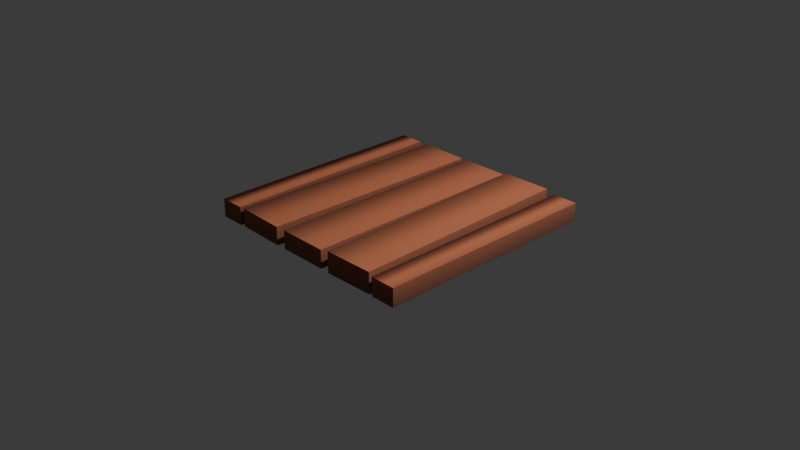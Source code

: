 # Source: platform-simplified.blend  (saved by Blender 4.3.34; exported with 4.5.12 LTS)
import bpy
from mathutils import Matrix  # noqa: F401  (used for matrix-valued properties, if any)

bpy.ops.wm.read_factory_settings(use_empty=True)
scene = bpy.context.scene
scene.name = 'Scene'

# ---- collections
col_collection = bpy.data.collections.new('Collection'); scene.collection.children.link(col_collection)

# ---- images (referenced by path relative to the original .blend; pixels are not part of the script)
import os
ASSET_DIR = os.environ.get("B2B_ASSET_DIR", "")  # directory of the original .blend (textures are referenced by path, not embedded)
HERE = os.path.dirname(os.path.abspath(__file__))  # packed textures are extracted next to this script under _unpacked/

def load_image(name, relpath, width, height, colorspace="sRGB"):
    """Load a texture the original file referenced (path relative to the .blend, or extracted next to this script)."""
    p = next((c for c in (os.path.join(HERE, relpath), os.path.join(ASSET_DIR, relpath)) if relpath and os.path.exists(c)), "")
    if p:
        img = bpy.data.images.load(p, check_existing=True)
        img.name = name
    else:  # same state as the original file: an image datablock whose file is absent (Cycles renders it pink)
        img = bpy.data.images.new(name, width, height)
        img.source = "FILE"
        img.filepath = "//" + (relpath or name)
    img.colorspace_settings.name = colorspace
    return img
img_colormap = load_image('colormap', '_unpacked/colormap.31a554a5.png', 512, 512, 'sRGB')

# ---- materials (node trees are filled in below, after node groups)
mat_colormap = bpy.data.materials.new('colormap')

# ---- material node trees
mat_colormap.use_nodes = True; mat_colormap.node_tree.nodes.clear()
_N = mat_colormap.node_tree.nodes; _L = mat_colormap.node_tree.links
n0 = _N.new('ShaderNodeBsdfPrincipled'); n0.name = 'Principled BSDF'; n0.location = (10, 300)
n0.inputs[2].default_value = 1.0
n1 = _N.new('ShaderNodeOutputMaterial'); n1.name = 'Material Output'; n1.location = (300, 300)
n2 = _N.new('ShaderNodeTexImage'); n2.name = 'Image Texture'; n2.location = (-440, 210)
n2.label = 'BASE COLOR'
n2.image = img_colormap
n2.interpolation = 'Closest'
n3 = _N.new('ShaderNodeMapping'); n3.name = 'Mapping'; n3.location = (-700, 240)
n4 = _N.new('ShaderNodeUVMap'); n4.name = 'UV Map'; n4.location = (-960, 140)
n4.uv_map = 'UVMap'
_L.new(n0.outputs[0], n1.inputs[0])
_L.new(n2.outputs[0], n0.inputs[0])
_L.new(n3.outputs[0], n2.inputs[0])
_L.new(n4.outputs[0], n3.inputs[0])
n1.is_active_output = True

# ---- world
world_world = bpy.data.worlds.new('World'); scene.world = world_world
world_world.use_nodes = True; world_world.node_tree.nodes.clear()
_N = world_world.node_tree.nodes; _L = world_world.node_tree.links
n0 = _N.new('ShaderNodeOutputWorld'); n0.name = 'World Output'; n0.location = (300, 300)
n1 = _N.new('ShaderNodeBackground'); n1.name = 'Background'; n1.location = (10, 300)
n1.inputs[0].default_value = (0.05088, 0.05088, 0.05088, 1.0)
_L.new(n1.outputs[0], n0.inputs[0])
n0.is_active_output = True
world_world.color = (0.05088, 0.05088, 0.05088)
world_world.sun_shadow_jitter_overblur = 0.0

# ---- cameras
cam_camera = bpy.data.cameras.new('Camera')
cam_camera.clip_end = 100.0
cam_camera.ortho_scale = 7.314

# ---- lights
light_light = bpy.data.lights.new('Light', 'POINT')
light_light.energy = 1000.0
light_light.shadow_soft_size = 0.1

# ---- meshes
me_platform = bpy.data.meshes.new('platform')
me_platform.from_pydata([(0.8694, 1.256, 0.228), (0.9305, -1.243, 0.228), (0.3195, 1.243, 0.228), (0.3806, -1.256, 0.228), (-0.975, 1.25, 0.2), (-0.975, -1.25, 0.2), (-1.25, 1.25, 0.2), (-1.25, -1.25, 0.2), (1.25, 1.25, 0.2), (1.25, -1.25, 0.2), (0.975, 1.25, 0.2), (0.975, -1.25, 0.2), (0.275, 1.25, 0.2), (0.275, -1.25, 0.2), (-0.275, 1.25, 0.2), (-0.275, -1.25, 0.2), (-0.3217, 1.243, 0.2), (-0.3784, -1.256, 0.2), (-0.8716, 1.256, 0.2), (-0.9283, -1.243, 0.2), (0.9305, -1.243, 9.024e-17), (0.8694, 1.256, 9.024e-17), (0.3806, -1.256, 9.024e-17), (0.3195, 1.243, 9.024e-17), (0.8694, 1.256, 0.228), (0.8694, 1.256, 9.024e-17), (0.9305, -1.243, 0.228), (0.9305, -1.243, 9.024e-17), (0.3195, 1.243, 9.024e-17), (0.8694, 1.256, 9.024e-17), (0.3195, 1.243, 0.228), (0.8694, 1.256, 0.228), (0.3195, 1.243, 9.024e-17), (0.3195, 1.243, 0.228), (0.3806, -1.256, 9.024e-17), (0.3806, -1.256, 0.228), (0.9305, -1.243, 9.024e-17), (0.3806, -1.256, 9.024e-17), (0.9305, -1.243, 0.228), (0.3806, -1.256, 0.228), (-0.975, -1.25, 0.0), (-0.975, 1.25, 0.0), (-1.25, -1.25, 0.0), (-1.25, 1.25, 0.0), (-0.975, 1.25, 0.2), (-0.975, 1.25, 0.0), (-0.975, -1.25, 0.2), (-0.975, -1.25, 0.0), (-1.25, 1.25, 0.0), (-0.975, 1.25, 0.0), (-1.25, 1.25, 0.2), (-0.975, 1.25, 0.2), (-1.25, 1.25, 0.0), (-1.25, 1.25, 0.2), (-1.25, -1.25, 0.0), (-1.25, -1.25, 0.2), (-0.975, -1.25, 0.0), (-1.25, -1.25, 0.0), (-0.975, -1.25, 0.2), (-1.25, -1.25, 0.2), (1.25, -1.25, 0.0), (1.25, 1.25, 0.0), (0.975, -1.25, 0.0), (0.975, 1.25, 0.0), (1.25, 1.25, 0.2), (1.25, 1.25, 0.0), (1.25, -1.25, 0.2), (1.25, -1.25, 0.0), (0.975, 1.25, 0.0), (1.25, 1.25, 0.0), (0.975, 1.25, 0.2), (1.25, 1.25, 0.2), (0.975, 1.25, 0.0), (0.975, 1.25, 0.2), (0.975, -1.25, 0.0), (0.975, -1.25, 0.2), (1.25, -1.25, 0.0), (0.975, -1.25, 0.0), (1.25, -1.25, 0.2), (0.975, -1.25, 0.2), (0.275, -1.25, 0.0), (0.275, 1.25, 0.0), (-0.275, -1.25, 0.0), (-0.275, 1.25, 0.0), (0.275, 1.25, 0.2), (0.275, 1.25, 0.0), (0.275, -1.25, 0.2), (0.275, -1.25, 0.0), (-0.275, 1.25, 0.0), (0.275, 1.25, 0.0), (-0.275, 1.25, 0.2), (0.275, 1.25, 0.2), (-0.275, 1.25, 0.0), (-0.275, 1.25, 0.2), (-0.275, -1.25, 0.0), (-0.275, -1.25, 0.2), (0.275, -1.25, 0.0), (-0.275, -1.25, 0.0), (0.275, -1.25, 0.2), (-0.275, -1.25, 0.2), (-0.3217, 1.243, 0.0), (-0.8716, 1.256, 0.0), (-0.3784, -1.256, 0.0), (-0.9283, -1.243, 0.0), (-0.3217, 1.243, 0.2), (-0.3217, 1.243, 0.0), (-0.3784, -1.256, 0.2), (-0.3784, -1.256, 0.0), (-0.8716, 1.256, 0.0), (-0.3217, 1.243, 0.0), (-0.8716, 1.256, 0.2), (-0.3217, 1.243, 0.2), (-0.8716, 1.256, 0.0), (-0.8716, 1.256, 0.2), (-0.9283, -1.243, 0.0), (-0.9283, -1.243, 0.2), (-0.3784, -1.256, 0.0), (-0.9283, -1.243, 0.0), (-0.3784, -1.256, 0.2), (-0.9283, -1.243, 0.2)], [], [(2, 1, 0), (1, 2, 3), (6, 5, 4), (5, 6, 7), (10, 9, 8), (9, 10, 11), (14, 13, 12), (13, 14, 15), (18, 17, 16), (17, 18, 19), (22, 21, 20), (21, 22, 23), (26, 25, 24), (25, 26, 27), (30, 29, 28), (29, 30, 31), (34, 33, 32), (33, 34, 35), (38, 37, 36), (37, 38, 39), (42, 41, 40), (41, 42, 43), (46, 45, 44), (45, 46, 47), (50, 49, 48), (49, 50, 51), (54, 53, 52), (53, 54, 55), (58, 57, 56), (57, 58, 59), (62, 61, 60), (61, 62, 63), (66, 65, 64), (65, 66, 67), (70, 69, 68), (69, 70, 71), (74, 73, 72), (73, 74, 75), (78, 77, 76), (77, 78, 79), (82, 81, 80), (81, 82, 83), (86, 85, 84), (85, 86, 87), (90, 89, 88), (89, 90, 91), (94, 93, 92), (93, 94, 95), (98, 97, 96), (97, 98, 99), (102, 101, 100), (101, 102, 103), (106, 105, 104), (105, 106, 107), (110, 109, 108), (109, 110, 111), (114, 113, 112), (113, 114, 115), (118, 117, 116), (117, 118, 119)])
me_platform.polygons.foreach_set('use_smooth', [1, 1, 1, 1, 1, 1, 1, 1, 1, 1, 0, 0, 1, 1, 1, 1, 1, 1, 1, 1, 0, 0, 1, 1, 0, 0, 1, 1, 0, 0, 0, 0, 1, 1, 0, 0, 1, 1, 0, 0, 0, 0, 1, 1, 0, 0, 1, 1, 0, 0, 0, 0, 1, 1, 0, 0, 1, 1, 0, 0])
_uv = me_platform.uv_layers.new(name='UVMap')
_uv.uv.foreach_set('vector', [0.8438, 0.125, 0.8438, 0.125, 0.8438, 0.125, 0.8438, 0.125, 0.8438, 0.125, 0.8438, 0.125, 0.8438, 0.125, 0.8438, 0.125, 0.8438, 0.125, 0.8438, 0.125, 0.8438, 0.125, 0.8438, 0.125, 0.8438, 0.125, 0.8438, 0.125, 0.8438, 0.125, 0.8438, 0.125, 0.8438, 0.125, 0.8438, 0.125, 0.8438, 0.125, 0.8438, 0.125, 0.8438, 0.125, 0.8438, 0.125, 0.8438, 0.125, 0.8438, 0.125, 0.8438, 0.125, 0.8438, 0.125, 0.8438, 0.125, 0.8438, 0.125, 0.8438, 0.125, 0.8438, 0.125, 0.9688, 0.025, 0.9688, 0.025, 0.9688, 0.025, 0.9688, 0.025, 0.9688, 0.025, 0.9688, 0.025, 0.9688, 0.125, 0.9688, 0.025, 0.9688, 0.125, 0.9688, 0.025, 0.9688, 0.125, 0.9688, 0.025, 0.9688, 0.125, 0.9688, 0.025, 0.9688, 0.025, 0.9688, 0.025, 0.9688, 0.125, 0.9688, 0.125, 0.9688, 0.025, 0.9688, 0.125, 0.9688, 0.025, 0.9688, 0.125, 0.9688, 0.025, 0.9688, 0.125, 0.9688, 0.125, 0.9688, 0.025, 0.9688, 0.025, 0.9688, 0.025, 0.9688, 0.125, 0.9688, 0.125, 0.9688, 0.025, 0.9688, 0.025, 0.9688, 0.025, 0.9688, 0.025, 0.9688, 0.025, 0.9688, 0.025, 0.9688, 0.125, 0.9688, 0.025, 0.9688, 0.125, 0.9688, 0.025, 0.9688, 0.125, 0.9688, 0.025, 0.9688, 0.125, 0.9688, 0.025, 0.9688, 0.025, 0.9688, 0.025, 0.9688, 0.125, 0.9688, 0.125, 0.9688, 0.025, 0.9688, 0.125, 0.9688, 0.025, 0.9688, 0.125, 0.9688, 0.025, 0.9688, 0.125, 0.9688, 0.125, 0.9688, 0.025, 0.9688, 0.025, 0.9688, 0.025, 0.9688, 0.125, 0.9688, 0.125, 0.9688, 0.025, 0.9688, 0.025, 0.9688, 0.025, 0.9688, 0.025, 0.9688, 0.025, 0.9688, 0.025, 0.9688, 0.125, 0.9688, 0.025, 0.9688, 0.125, 0.9688, 0.025, 0.9688, 0.125, 0.9688, 0.025, 0.9688, 0.125, 0.9688, 0.025, 0.9688, 0.025, 0.9688, 0.025, 0.9688, 0.125, 0.9688, 0.125, 0.9688, 0.025, 0.9688, 0.125, 0.9688, 0.025, 0.9688, 0.125, 0.9688, 0.025, 0.9688, 0.125, 0.9688, 0.125, 0.9688, 0.025, 0.9688, 0.025, 0.9688, 0.025, 0.9688, 0.125, 0.9688, 0.125, 0.9688, 0.025, 0.9688, 0.025, 0.9688, 0.025, 0.9688, 0.025, 0.9688, 0.025, 0.9688, 0.025, 0.9688, 0.125, 0.9688, 0.025, 0.9688, 0.125, 0.9688, 0.025, 0.9688, 0.125, 0.9688, 0.025, 0.9688, 0.125, 0.9688, 0.025, 0.9688, 0.025, 0.9688, 0.025, 0.9688, 0.125, 0.9688, 0.125, 0.9688, 0.025, 0.9688, 0.125, 0.9688, 0.025, 0.9688, 0.125, 0.9688, 0.025, 0.9688, 0.125, 0.9688, 0.125, 0.9688, 0.025, 0.9688, 0.025, 0.9688, 0.025, 0.9688, 0.125, 0.9688, 0.125, 0.9688, 0.025, 0.9688, 0.025, 0.9688, 0.025, 0.9688, 0.025, 0.9688, 0.025, 0.9688, 0.025, 0.9688, 0.125, 0.9688, 0.025, 0.9688, 0.125, 0.9688, 0.025, 0.9688, 0.125, 0.9688, 0.025, 0.9688, 0.125, 0.9688, 0.025, 0.9688, 0.025, 0.9688, 0.025, 0.9688, 0.125, 0.9688, 0.125, 0.9688, 0.025, 0.9688, 0.125, 0.9688, 0.025, 0.9688, 0.125, 0.9688, 0.025, 0.9688, 0.125, 0.9688, 0.125, 0.9688, 0.025, 0.9688, 0.025, 0.9688, 0.025, 0.9688, 0.125, 0.9688, 0.125])
me_platform.materials.append(mat_colormap)
me_platform.update()
me_platform.normals_split_custom_set([tuple(v) for v in zip(*[iter([-0.6725, -0.01647, 0.7399, 0.6725, 0.01647, 0.7399, 0.6725, 0.0164, 0.7399, 0.6725, 0.01647, 0.7399, -0.6725, -0.01647, 0.7399, -0.6725, -0.0164, 0.7399, -0.8762, -4.206e-05, 0.4819, 0.8762, 4.206e-05, 0.4819, 0.8762, -4.186e-05, 0.4819, 0.8762, 4.206e-05, 0.4819, -0.8762, -4.206e-05, 0.4819, -0.8762, 4.186e-05, 0.4819, -0.8762, -4.206e-05, 0.4819, 0.8762, 4.206e-05, 0.4819, 0.8762, -4.186e-05, 0.4819, 0.8762, 4.206e-05, 0.4819, -0.8762, -4.206e-05, 0.4819, -0.8762, 4.186e-05, 0.4819, -0.6727, -3.229e-05, 0.7399, 0.6727, 3.229e-05, 0.7399, 0.6727, -3.214e-05, 0.7399, 0.6727, 3.229e-05, 0.7399, -0.6727, -3.229e-05, 0.7399, -0.6727, 3.214e-05, 0.7399, -0.6725, 0.01523, 0.7399, 0.6725, -0.01523, 0.7399, 0.6725, -0.01529, 0.7399, 0.6725, -0.01523, 0.7399, -0.6725, 0.01523, 0.7399, -0.6725, 0.01529, 0.7399, 0.0, 0.0, -1.0, 0.0, 0.0, -1.0, 0.0, 0.0, -1.0, 0.0, 0.0, -1.0, 0.0, 0.0, -1.0, 0.0, 0.0, -1.0, 0.6724, 0.01647, 0.74, 0.9997, 0.02443, 0.0, 0.6724, 0.0164, 0.74, 0.9997, 0.02443, 0.0, 0.6724, 0.01647, 0.74, 0.9997, 0.02443, 0.0, -0.02443, 0.9997, 0.0, -0.02443, 0.9997, 0.0, -0.02443, 0.9997, 0.0, -0.02443, 0.9997, 0.0, -0.02443, 0.9997, 0.0, -0.02443, 0.9997, 0.0, -0.9997, -0.02443, 0.0, -0.6724, -0.01647, 0.74, -0.9997, -0.02443, 0.0, -0.6724, -0.01647, 0.74, -0.9997, -0.02443, 0.0, -0.6724, -0.0164, 0.74, 0.02443, -0.9997, 0.0, 0.02443, -0.9997, 0.0, 0.02443, -0.9997, 0.0, 0.02443, -0.9997, 0.0, 0.02443, -0.9997, 0.0, 0.02443, -0.9997, 0.0, 0.0, 0.0, -1.0, 0.0, 0.0, -1.0, 0.0, 0.0, -1.0, 0.0, 0.0, -1.0, 0.0, 0.0, -1.0, 0.0, 0.0, -1.0, 0.8762, 2.302e-05, 0.4819, 1.0, 0.0, 0.0, 0.8762, -2.313e-05, 0.4819, 1.0, 0.0, 0.0, 0.8762, 2.302e-05, 0.4819, 1.0, 0.0, 0.0, 0.0, 1.0, 0.0, 0.0, 1.0, 0.0, 0.0, 1.0, 0.0, 0.0, 1.0, 0.0, 0.0, 1.0, 0.0, 0.0, 1.0, 0.0, -1.0, 0.0, 0.0, -0.8762, -2.302e-05, 0.4819, -1.0, 0.0, 0.0, -0.8762, -2.302e-05, 0.4819, -1.0, 0.0, 0.0, -0.8762, 2.313e-05, 0.4819, 0.0, -1.0, 0.0, 0.0, -1.0, 0.0, 0.0, -1.0, 0.0, 0.0, -1.0, 0.0, 0.0, -1.0, 0.0, 0.0, -1.0, 0.0, 0.0, 0.0, -1.0, 0.0, 0.0, -1.0, 0.0, 0.0, -1.0, 0.0, 0.0, -1.0, 0.0, 0.0, -1.0, 0.0, 0.0, -1.0, 0.8762, 2.302e-05, 0.4819, 1.0, 0.0, 0.0, 0.8762, -2.313e-05, 0.4819, 1.0, 0.0, 0.0, 0.8762, 2.302e-05, 0.4819, 1.0, 0.0, 0.0, 0.0, 1.0, 0.0, 0.0, 1.0, 0.0, 0.0, 1.0, 0.0, 0.0, 1.0, 0.0, 0.0, 1.0, 0.0, 0.0, 1.0, 0.0, -1.0, 0.0, 0.0, -0.8762, -2.302e-05, 0.4819, -1.0, 0.0, 0.0, -0.8762, -2.302e-05, 0.4819, -1.0, 0.0, 0.0, -0.8762, 2.313e-05, 0.4819, 0.0, -1.0, 0.0, 0.0, -1.0, 0.0, 0.0, -1.0, 0.0, 0.0, -1.0, 0.0, 0.0, -1.0, 0.0, 0.0, -1.0, 0.0, 0.0, 0.0, -1.0, 0.0, 0.0, -1.0, 0.0, 0.0, -1.0, 0.0, 0.0, -1.0, 0.0, 0.0, -1.0, 0.0, 0.0, -1.0, 0.6726, 3.535e-05, 0.74, 1.0, 0.0, 0.0, 0.6726, -3.552e-05, 0.74, 1.0, 0.0, 0.0, 0.6726, 3.535e-05, 0.74, 1.0, 0.0, 0.0, 0.0, 1.0, 0.0, 0.0, 1.0, 0.0, 0.0, 1.0, 0.0, 0.0, 1.0, 0.0, 0.0, 1.0, 0.0, 0.0, 1.0, 0.0, -1.0, 0.0, 0.0, -0.6726, -3.535e-05, 0.74, -1.0, 0.0, 0.0, -0.6726, -3.535e-05, 0.74, -1.0, 0.0, 0.0, -0.6726, 3.552e-05, 0.74, 0.0, -1.0, 0.0, 0.0, -1.0, 0.0, 0.0, -1.0, 0.0, 0.0, -1.0, 0.0, 0.0, -1.0, 0.0, 0.0, -1.0, 0.0, 0.0, 0.0, -1.0, 0.0, 0.0, -1.0, 0.0, 0.0, -1.0, 0.0, 0.0, -1.0, 0.0, 0.0, -1.0, 0.0, 0.0, -1.0, 0.6725, -0.01523, 0.74, 0.9997, -0.02269, 0.0, 0.6725, -0.0153, 0.74, 0.9997, -0.02269, 0.0, 0.6725, -0.01523, 0.74, 0.9997, -0.02269, 0.0, 0.02269, 0.9997, 0.0, 0.02269, 0.9997, 0.0, 0.02269, 0.9997, 0.0, 0.02269, 0.9997, 0.0, 0.02269, 0.9997, 0.0, 0.02269, 0.9997, 0.0, -0.9997, 0.02269, 0.0, -0.6725, 0.01523, 0.74, -0.9997, 0.02269, 0.0, -0.6725, 0.01523, 0.74, -0.9997, 0.02269, 0.0, -0.6725, 0.0153, 0.74, -0.02269, -0.9997, 0.0, -0.02269, -0.9997, 0.0, -0.02269, -0.9997, 0.0, -0.02269, -0.9997, 0.0, -0.02269, -0.9997, 0.0, -0.02269, -0.9997, 0.0])] * 3)])

# ---- objects
ob_platform = bpy.data.objects.new('platform', me_platform)
ob_light = bpy.data.objects.new('Light', light_light)
ob_camera = bpy.data.objects.new('Camera', cam_camera)

# ---- transforms, parenting, visibility, modifiers, constraints
ob_platform.location = (0.0, 0.0, 0.0)
ob_platform.rotation_mode = 'QUATERNION'
ob_platform.rotation_quaternion = (1.0, 0.0, 0.0, 0.0)
ob_light.location = (4.076, 1.005, 5.904)
ob_light.rotation_euler = (0.6503, 0.05522, 1.866)
ob_light.lock_rotations_4d = False
ob_light.empty_display_type = 'ARROWS'
ob_light.color = (0.0, 0.0, 0.0, 0.0)
ob_light.lineart.crease_threshold = 0.0
ob_camera.location = (7.359, -6.926, 4.958)
ob_camera.rotation_euler = (1.109, 0.0, 0.8149)
ob_camera.lock_rotations_4d = False
ob_camera.empty_display_type = 'ARROWS'
ob_camera.color = (0.0, 0.0, 0.0, 0.0)
ob_camera.display_type = 'WIRE'
ob_camera.lineart.crease_threshold = 0.0

# ---- collection membership
scene.collection.objects.link(ob_platform)
col_collection.objects.link(ob_light)
col_collection.objects.link(ob_camera)

# ---- scene / render settings (as saved in the file)
scene.camera = ob_camera
scene.frame_start = 1; scene.frame_end = 250; scene.frame_set(1)
scene.render.engine = 'BLENDER_EEVEE_NEXT'
bpy.context.view_layer.update()
